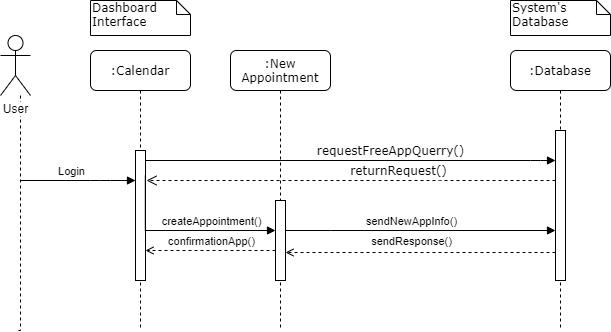

The diagram above was exported from draw.io. Its source (the exported page's mxGraphModel, read from the mxfile embedded in the PNG):
<mxGraphModel dx="782" dy="431" grid="1" gridSize="10" guides="1" tooltips="1" connect="1" arrows="1" fold="1" page="1" pageScale="1" pageWidth="1100" pageHeight="850" background="#ffffff" math="0" shadow="0">
  <root>
    <mxCell id="0" />
    <mxCell id="1" parent="0" />
    <mxCell id="7baba1c4bc27f4b0-2" value=":New Appointment" style="shape=umlLifeline;perimeter=lifelinePerimeter;whiteSpace=wrap;html=1;container=1;collapsible=0;recursiveResize=0;outlineConnect=0;rounded=1;shadow=0;comic=0;labelBackgroundColor=none;strokeWidth=1;fontFamily=Verdana;fontSize=12;align=center;" parent="1" vertex="1">
      <mxGeometry x="240" y="80" width="100" height="280" as="geometry" />
    </mxCell>
    <mxCell id="0YD5rK6Hw0J9yhyDsVtD-12" value="" style="html=1;points=[];perimeter=orthogonalPerimeter;rounded=0;shadow=0;comic=0;labelBackgroundColor=none;strokeWidth=1;fontFamily=Verdana;fontSize=12;align=center;" parent="7baba1c4bc27f4b0-2" vertex="1">
      <mxGeometry x="45" y="150" width="10" height="80" as="geometry" />
    </mxCell>
    <mxCell id="7baba1c4bc27f4b0-5" value=":Database" style="shape=umlLifeline;perimeter=lifelinePerimeter;whiteSpace=wrap;html=1;container=1;collapsible=0;recursiveResize=0;outlineConnect=0;rounded=1;shadow=0;comic=0;labelBackgroundColor=none;strokeWidth=1;fontFamily=Verdana;fontSize=12;align=center;" parent="1" vertex="1">
      <mxGeometry x="520" y="80" width="100" height="280" as="geometry" />
    </mxCell>
    <mxCell id="7baba1c4bc27f4b0-19" value="" style="html=1;points=[];perimeter=orthogonalPerimeter;rounded=0;shadow=0;comic=0;labelBackgroundColor=none;strokeWidth=1;fontFamily=Verdana;fontSize=12;align=center;" parent="7baba1c4bc27f4b0-5" vertex="1">
      <mxGeometry x="45" y="80" width="10" height="150" as="geometry" />
    </mxCell>
    <mxCell id="7baba1c4bc27f4b0-8" value=":Calendar" style="shape=umlLifeline;perimeter=lifelinePerimeter;whiteSpace=wrap;html=1;container=1;collapsible=0;recursiveResize=0;outlineConnect=0;rounded=1;shadow=0;comic=0;labelBackgroundColor=none;strokeWidth=1;fontFamily=Verdana;fontSize=12;align=center;" parent="1" vertex="1">
      <mxGeometry x="100" y="80" width="100" height="280" as="geometry" />
    </mxCell>
    <mxCell id="7baba1c4bc27f4b0-9" value="" style="html=1;points=[];perimeter=orthogonalPerimeter;rounded=0;shadow=0;comic=0;labelBackgroundColor=none;strokeWidth=1;fontFamily=Verdana;fontSize=12;align=center;" parent="7baba1c4bc27f4b0-8" vertex="1">
      <mxGeometry x="45" y="100" width="10" height="130" as="geometry" />
    </mxCell>
    <mxCell id="7baba1c4bc27f4b0-21" value="returnRequest()" style="html=1;verticalAlign=bottom;endArrow=open;dashed=1;endSize=8;labelBackgroundColor=none;fontFamily=Verdana;fontSize=12;edgeStyle=elbowEdgeStyle;elbow=vertical;" parent="1" source="7baba1c4bc27f4b0-19" edge="1">
      <mxGeometry x="-0.2336" relative="1" as="geometry">
        <mxPoint x="156" y="210" as="targetPoint" />
        <Array as="points">
          <mxPoint x="440" y="210" />
          <mxPoint x="700" y="260" />
        </Array>
        <mxPoint as="offset" />
      </mxGeometry>
    </mxCell>
    <mxCell id="7baba1c4bc27f4b0-11" value="requestFreeAppQuerry()" style="html=1;verticalAlign=bottom;endArrow=block;labelBackgroundColor=none;fontFamily=Verdana;fontSize=12;edgeStyle=elbowEdgeStyle;elbow=vertical;" parent="1" source="7baba1c4bc27f4b0-9" target="7baba1c4bc27f4b0-19" edge="1">
      <mxGeometry x="0.9268" y="-150" relative="1" as="geometry">
        <mxPoint x="220" y="190" as="sourcePoint" />
        <Array as="points">
          <mxPoint x="550" y="190" />
        </Array>
        <mxPoint x="-150" y="-150" as="offset" />
      </mxGeometry>
    </mxCell>
    <mxCell id="7baba1c4bc27f4b0-40" value="Dashboard Interface" style="shape=note;whiteSpace=wrap;html=1;size=14;verticalAlign=top;align=left;spacingTop=-6;rounded=0;shadow=0;comic=0;labelBackgroundColor=none;strokeWidth=1;fontFamily=Verdana;fontSize=12" parent="1" vertex="1">
      <mxGeometry x="100" y="30" width="100" height="35" as="geometry" />
    </mxCell>
    <mxCell id="7baba1c4bc27f4b0-44" value="System's Database" style="shape=note;whiteSpace=wrap;html=1;size=14;verticalAlign=top;align=left;spacingTop=-6;rounded=0;shadow=0;comic=0;labelBackgroundColor=none;strokeWidth=1;fontFamily=Verdana;fontSize=12" parent="1" vertex="1">
      <mxGeometry x="520" y="30" width="100" height="35" as="geometry" />
    </mxCell>
    <mxCell id="0YD5rK6Hw0J9yhyDsVtD-5" value="" style="edgeStyle=orthogonalEdgeStyle;rounded=0;orthogonalLoop=1;jettySize=auto;html=1;endArrow=none;endFill=0;dashed=1;" parent="1" source="0YD5rK6Hw0J9yhyDsVtD-1" edge="1">
      <mxGeometry relative="1" as="geometry">
        <mxPoint x="25" y="360" as="targetPoint" />
        <Array as="points">
          <mxPoint x="30" y="350" />
          <mxPoint x="30" y="350" />
        </Array>
      </mxGeometry>
    </mxCell>
    <mxCell id="0YD5rK6Hw0J9yhyDsVtD-1" value="User" style="shape=umlActor;verticalLabelPosition=bottom;labelBackgroundColor=#ffffff;verticalAlign=top;html=1;" parent="1" vertex="1">
      <mxGeometry x="10" y="65" width="30" height="60" as="geometry" />
    </mxCell>
    <mxCell id="0YD5rK6Hw0J9yhyDsVtD-10" value="" style="endArrow=block;startArrow=none;endFill=1;startFill=0;html=1;" parent="1" target="7baba1c4bc27f4b0-9" edge="1">
      <mxGeometry width="160" relative="1" as="geometry">
        <mxPoint x="30" y="210" as="sourcePoint" />
        <mxPoint x="140" y="220" as="targetPoint" />
        <Array as="points">
          <mxPoint x="110" y="210" />
        </Array>
      </mxGeometry>
    </mxCell>
    <mxCell id="0YD5rK6Hw0J9yhyDsVtD-11" value="Login" style="edgeLabel;html=1;align=center;verticalAlign=middle;resizable=0;points=[];" parent="0YD5rK6Hw0J9yhyDsVtD-10" vertex="1" connectable="0">
      <mxGeometry x="-0.2904" relative="1" as="geometry">
        <mxPoint x="9" y="-10" as="offset" />
      </mxGeometry>
    </mxCell>
    <mxCell id="0YD5rK6Hw0J9yhyDsVtD-16" style="edgeStyle=orthogonalEdgeStyle;rounded=0;orthogonalLoop=1;jettySize=auto;html=1;startArrow=block;startFill=1;endArrow=none;endFill=0;entryX=0.98;entryY=0.195;entryDx=0;entryDy=0;entryPerimeter=0;" parent="1" source="0YD5rK6Hw0J9yhyDsVtD-12" target="7baba1c4bc27f4b0-9" edge="1">
      <mxGeometry relative="1" as="geometry">
        <mxPoint x="210" y="270" as="targetPoint" />
        <Array as="points">
          <mxPoint x="155" y="260" />
        </Array>
      </mxGeometry>
    </mxCell>
    <mxCell id="0YD5rK6Hw0J9yhyDsVtD-17" value="createAppointment()" style="edgeLabel;html=1;align=center;verticalAlign=middle;resizable=0;points=[];" parent="0YD5rK6Hw0J9yhyDsVtD-16" vertex="1" connectable="0">
      <mxGeometry x="0.9324" y="87" relative="1" as="geometry">
        <mxPoint x="152.2" y="38.8" as="offset" />
      </mxGeometry>
    </mxCell>
    <mxCell id="0YD5rK6Hw0J9yhyDsVtD-18" style="edgeStyle=orthogonalEdgeStyle;rounded=0;orthogonalLoop=1;jettySize=auto;html=1;startArrow=none;startFill=0;endArrow=block;endFill=1;" parent="1" source="0YD5rK6Hw0J9yhyDsVtD-12" target="7baba1c4bc27f4b0-19" edge="1">
      <mxGeometry relative="1" as="geometry">
        <Array as="points">
          <mxPoint x="340" y="260" />
          <mxPoint x="340" y="260" />
        </Array>
      </mxGeometry>
    </mxCell>
    <mxCell id="0YD5rK6Hw0J9yhyDsVtD-19" value="sendNewAppInfo()" style="edgeLabel;html=1;align=center;verticalAlign=middle;resizable=0;points=[];" parent="0YD5rK6Hw0J9yhyDsVtD-18" vertex="1" connectable="0">
      <mxGeometry x="0.2791" y="38" relative="1" as="geometry">
        <mxPoint x="-48" y="28" as="offset" />
      </mxGeometry>
    </mxCell>
    <mxCell id="0YD5rK6Hw0J9yhyDsVtD-20" style="edgeStyle=orthogonalEdgeStyle;rounded=0;orthogonalLoop=1;jettySize=auto;html=1;startArrow=none;startFill=0;endArrow=open;endFill=0;dashed=1;" parent="1" source="7baba1c4bc27f4b0-19" edge="1">
      <mxGeometry relative="1" as="geometry">
        <mxPoint x="295" y="282" as="targetPoint" />
        <Array as="points">
          <mxPoint x="340" y="282" />
          <mxPoint x="340" y="282" />
        </Array>
      </mxGeometry>
    </mxCell>
    <mxCell id="0YD5rK6Hw0J9yhyDsVtD-21" value="sendResponse()" style="edgeLabel;html=1;align=center;verticalAlign=middle;resizable=0;points=[];" parent="0YD5rK6Hw0J9yhyDsVtD-20" vertex="1" connectable="0">
      <mxGeometry x="0.0893" y="1" relative="1" as="geometry">
        <mxPoint x="2" y="-13" as="offset" />
      </mxGeometry>
    </mxCell>
    <mxCell id="0YD5rK6Hw0J9yhyDsVtD-22" style="edgeStyle=orthogonalEdgeStyle;rounded=0;orthogonalLoop=1;jettySize=auto;html=1;dashed=1;startArrow=none;startFill=0;endArrow=open;endFill=0;" parent="1" source="0YD5rK6Hw0J9yhyDsVtD-12" edge="1">
      <mxGeometry relative="1" as="geometry">
        <mxPoint x="155" y="280" as="targetPoint" />
        <Array as="points">
          <mxPoint x="155" y="280" />
        </Array>
      </mxGeometry>
    </mxCell>
    <mxCell id="0YD5rK6Hw0J9yhyDsVtD-23" value="confirmationApp()" style="edgeLabel;html=1;align=center;verticalAlign=middle;resizable=0;points=[];" parent="0YD5rK6Hw0J9yhyDsVtD-22" vertex="1" connectable="0">
      <mxGeometry x="-0.2136" y="-1" relative="1" as="geometry">
        <mxPoint x="-14" y="-8.999999999999998" as="offset" />
      </mxGeometry>
    </mxCell>
  </root>
</mxGraphModel>